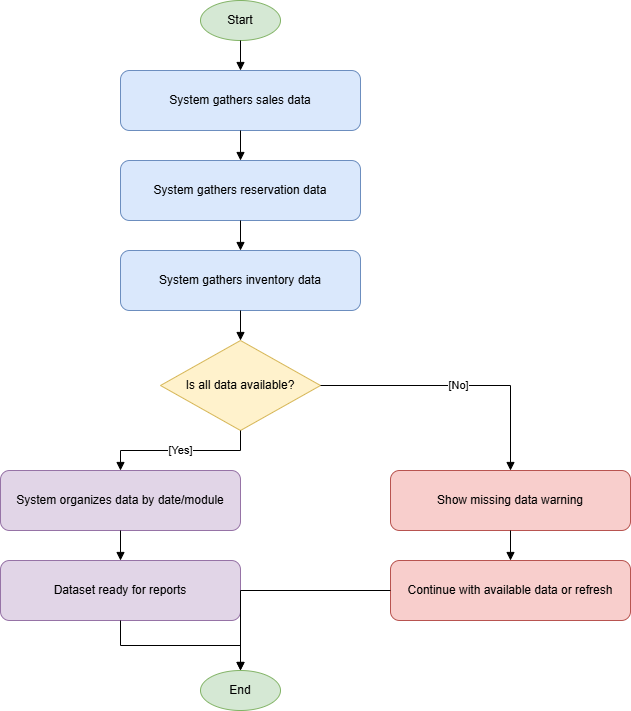

The diagram above was exported from draw.io. Its source (the exported page's mxGraphModel, read from the mxfile embedded in the PNG):
<mxGraphModel dx="1368" dy="789" grid="1" gridSize="10" guides="1" tooltips="1" connect="1" arrows="1" fold="1" page="1" pageScale="1" pageWidth="827" pageHeight="1169" math="0" shadow="0">
  <root>
    <mxCell id="0" />
    <mxCell id="1" parent="0" />
    <mxCell id="CNBzYRN965NbWKgrPtbt-68" parent="1" style="ellipse;whiteSpace=wrap;html=1;fillColor=#d5e8d4;strokeColor=#82b366;" value="Start" vertex="1">
      <mxGeometry height="40" width="80" x="310" y="20" as="geometry" />
    </mxCell>
    <mxCell id="CNBzYRN965NbWKgrPtbt-69" parent="1" style="rounded=1;whiteSpace=wrap;html=1;fillColor=#dae8fc;strokeColor=#6c8ebf;" value="System gathers sales data" vertex="1">
      <mxGeometry height="60" width="240" x="230" y="90" as="geometry" />
    </mxCell>
    <mxCell id="CNBzYRN965NbWKgrPtbt-70" edge="1" parent="1" source="CNBzYRN965NbWKgrPtbt-68" style="edgeStyle=orthogonalEdgeStyle;rounded=0;orthogonalLoop=1;jettySize=auto;html=1;endArrow=block;endFill=1;" target="CNBzYRN965NbWKgrPtbt-69" value="">
      <mxGeometry relative="1" as="geometry" />
    </mxCell>
    <mxCell id="CNBzYRN965NbWKgrPtbt-71" parent="1" style="rounded=1;whiteSpace=wrap;html=1;fillColor=#dae8fc;strokeColor=#6c8ebf;" value="System gathers reservation data" vertex="1">
      <mxGeometry height="60" width="240" x="230" y="180" as="geometry" />
    </mxCell>
    <mxCell id="CNBzYRN965NbWKgrPtbt-72" edge="1" parent="1" source="CNBzYRN965NbWKgrPtbt-69" style="edgeStyle=orthogonalEdgeStyle;rounded=0;orthogonalLoop=1;jettySize=auto;html=1;endArrow=block;endFill=1;" target="CNBzYRN965NbWKgrPtbt-71" value="">
      <mxGeometry relative="1" as="geometry" />
    </mxCell>
    <mxCell id="CNBzYRN965NbWKgrPtbt-73" parent="1" style="rounded=1;whiteSpace=wrap;html=1;fillColor=#dae8fc;strokeColor=#6c8ebf;" value="System gathers inventory data" vertex="1">
      <mxGeometry height="60" width="240" x="230" y="270" as="geometry" />
    </mxCell>
    <mxCell id="CNBzYRN965NbWKgrPtbt-74" edge="1" parent="1" source="CNBzYRN965NbWKgrPtbt-71" style="edgeStyle=orthogonalEdgeStyle;rounded=0;orthogonalLoop=1;jettySize=auto;html=1;endArrow=block;endFill=1;" target="CNBzYRN965NbWKgrPtbt-73" value="">
      <mxGeometry relative="1" as="geometry" />
    </mxCell>
    <mxCell id="CNBzYRN965NbWKgrPtbt-75" parent="1" style="rhombus;whiteSpace=wrap;html=1;fillColor=#fff2cc;strokeColor=#d6b656;" value="Is all data available?" vertex="1">
      <mxGeometry height="90" width="160" x="270" y="360" as="geometry" />
    </mxCell>
    <mxCell id="CNBzYRN965NbWKgrPtbt-76" edge="1" parent="1" source="CNBzYRN965NbWKgrPtbt-73" style="edgeStyle=orthogonalEdgeStyle;rounded=0;orthogonalLoop=1;jettySize=auto;html=1;endArrow=block;endFill=1;" target="CNBzYRN965NbWKgrPtbt-75" value="">
      <mxGeometry relative="1" as="geometry" />
    </mxCell>
    <mxCell id="CNBzYRN965NbWKgrPtbt-77" parent="1" style="rounded=1;whiteSpace=wrap;html=1;fillColor=#e1d5e7;strokeColor=#9673a6;" value="System organizes data by date/module" vertex="1">
      <mxGeometry height="60" width="240" x="110" y="490" as="geometry" />
    </mxCell>
    <mxCell id="CNBzYRN965NbWKgrPtbt-78" edge="1" parent="1" source="CNBzYRN965NbWKgrPtbt-75" style="edgeStyle=orthogonalEdgeStyle;rounded=0;orthogonalLoop=1;jettySize=auto;html=1;endArrow=block;endFill=1;" target="CNBzYRN965NbWKgrPtbt-77" value="[Yes]">
      <mxGeometry relative="1" as="geometry" />
    </mxCell>
    <mxCell id="CNBzYRN965NbWKgrPtbt-79" parent="1" style="rounded=1;whiteSpace=wrap;html=1;fillColor=#e1d5e7;strokeColor=#9673a6;" value="Dataset ready for reports" vertex="1">
      <mxGeometry height="60" width="240" x="110" y="580" as="geometry" />
    </mxCell>
    <mxCell id="CNBzYRN965NbWKgrPtbt-80" edge="1" parent="1" source="CNBzYRN965NbWKgrPtbt-77" style="edgeStyle=orthogonalEdgeStyle;rounded=0;orthogonalLoop=1;jettySize=auto;html=1;endArrow=block;endFill=1;" target="CNBzYRN965NbWKgrPtbt-79" value="">
      <mxGeometry relative="1" as="geometry" />
    </mxCell>
    <mxCell id="CNBzYRN965NbWKgrPtbt-81" parent="1" style="rounded=1;whiteSpace=wrap;html=1;fillColor=#f8cecc;strokeColor=#b85450;" value="Show missing data warning" vertex="1">
      <mxGeometry height="60" width="240" x="500" y="490" as="geometry" />
    </mxCell>
    <mxCell id="CNBzYRN965NbWKgrPtbt-82" edge="1" parent="1" source="CNBzYRN965NbWKgrPtbt-75" style="edgeStyle=orthogonalEdgeStyle;rounded=0;orthogonalLoop=1;jettySize=auto;html=1;endArrow=block;endFill=1;" target="CNBzYRN965NbWKgrPtbt-81" value="[No]">
      <mxGeometry relative="1" as="geometry" />
    </mxCell>
    <mxCell id="CNBzYRN965NbWKgrPtbt-83" parent="1" style="rounded=1;whiteSpace=wrap;html=1;fillColor=#f8cecc;strokeColor=#b85450;" value="Continue with available data or refresh" vertex="1">
      <mxGeometry height="60" width="240" x="500" y="580" as="geometry" />
    </mxCell>
    <mxCell id="CNBzYRN965NbWKgrPtbt-84" edge="1" parent="1" source="CNBzYRN965NbWKgrPtbt-81" style="edgeStyle=orthogonalEdgeStyle;rounded=0;orthogonalLoop=1;jettySize=auto;html=1;endArrow=block;endFill=1;" target="CNBzYRN965NbWKgrPtbt-83" value="">
      <mxGeometry relative="1" as="geometry" />
    </mxCell>
    <mxCell id="CNBzYRN965NbWKgrPtbt-85" parent="1" style="ellipse;whiteSpace=wrap;html=1;fillColor=#d5e8d4;strokeColor=#82b366;" value="End" vertex="1">
      <mxGeometry height="40" width="80" x="310" y="690" as="geometry" />
    </mxCell>
    <mxCell id="CNBzYRN965NbWKgrPtbt-86" edge="1" parent="1" source="CNBzYRN965NbWKgrPtbt-79" style="edgeStyle=orthogonalEdgeStyle;rounded=0;orthogonalLoop=1;jettySize=auto;html=1;endArrow=block;endFill=1;" target="CNBzYRN965NbWKgrPtbt-85" value="">
      <mxGeometry relative="1" as="geometry" />
    </mxCell>
    <mxCell id="CNBzYRN965NbWKgrPtbt-87" edge="1" parent="1" source="CNBzYRN965NbWKgrPtbt-83" style="edgeStyle=orthogonalEdgeStyle;rounded=0;orthogonalLoop=1;jettySize=auto;html=1;endArrow=block;endFill=1;" target="CNBzYRN965NbWKgrPtbt-85" value="">
      <mxGeometry relative="1" as="geometry" />
    </mxCell>
  </root>
</mxGraphModel>